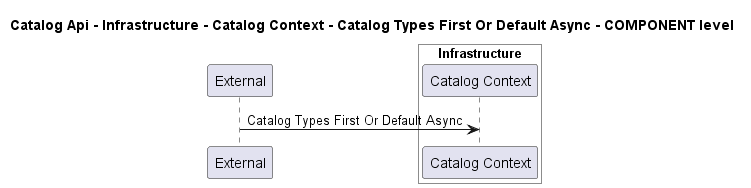

The diagram above was rendered by PlantUML. Its source (embedded in the PNG):
@startuml
!pragma layout smetana

title Catalog Api - Infrastructure - Catalog Context - Catalog Types First Or Default Async - COMPONENT level

participant "External" as C4InterFlow.SoftwareSystems.ExternalSystem

box "Catalog Api" #White
    
box "Infrastructure" #White
    participant "Catalog Context" as dotnet.eShop.Architecture.SoftwareSystems.CatalogApi.Containers.Infrastructure.Components.CatalogContext
end box

end box


C4InterFlow.SoftwareSystems.ExternalSystem -> dotnet.eShop.Architecture.SoftwareSystems.CatalogApi.Containers.Infrastructure.Components.CatalogContext : Catalog Types First Or Default Async


@enduml